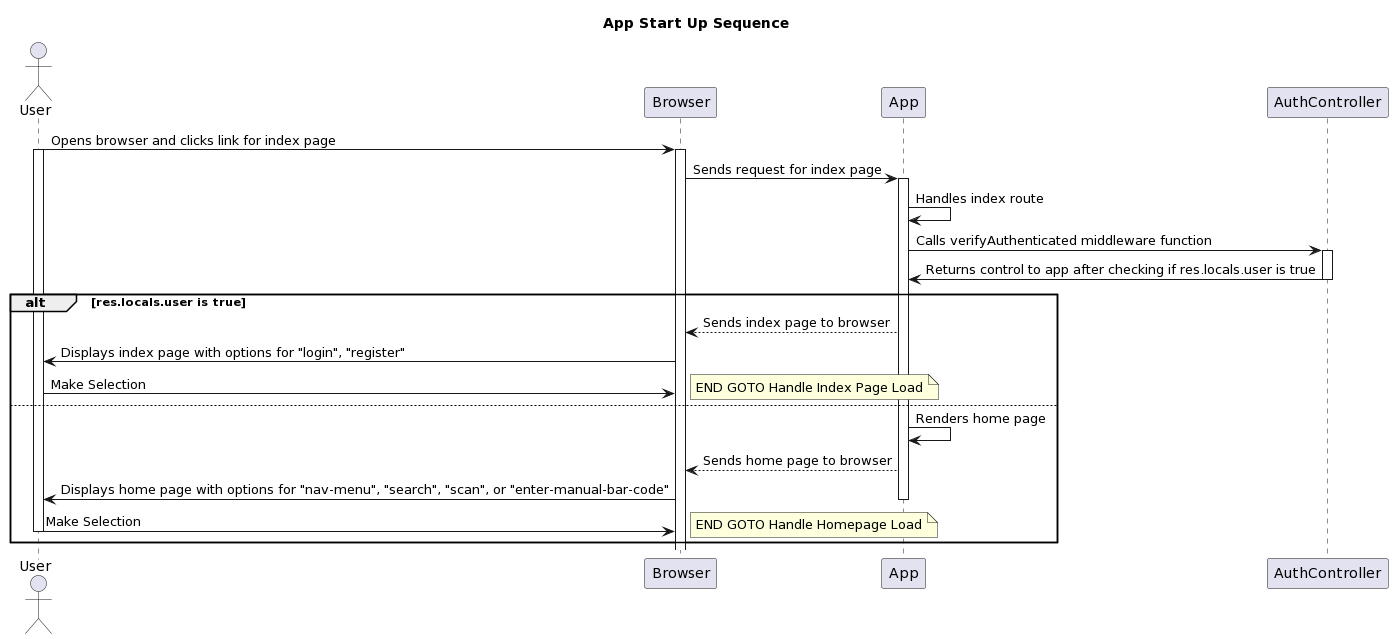

The diagram above was rendered by PlantUML. Its source (embedded in the PNG):
@startuml
title App Start Up Sequence

actor User
participant Browser
participant App
participant AuthController



User -> Browser : Opens browser and clicks link for index page
activate User
activate Browser

Browser -> App : Sends request for index page
Activate App

App -> App : Handles index route

App -> AuthController : Calls verifyAuthenticated middleware function
Activate AuthController

AuthController -> App : Returns control to app after checking if res.locals.user is true
Deactivate AuthController

alt res.locals.user is true
    App --> Browser : Sends index page to browser
    Browser -> User : Displays index page with options for "login", "register"
User -> Browser : Make Selection
note right: END GOTO Handle Index Page Load
else
    App -> App : Renders home page
    App --> Browser : Sends home page to browser
    Browser -> User : Displays home page with options for "nav-menu", "search", "scan", or "enter-manual-bar-code"
deactivate App
User -> Browser : Make Selection
deactivate User 
note right: END GOTO Handle Homepage Load
end
@enduml